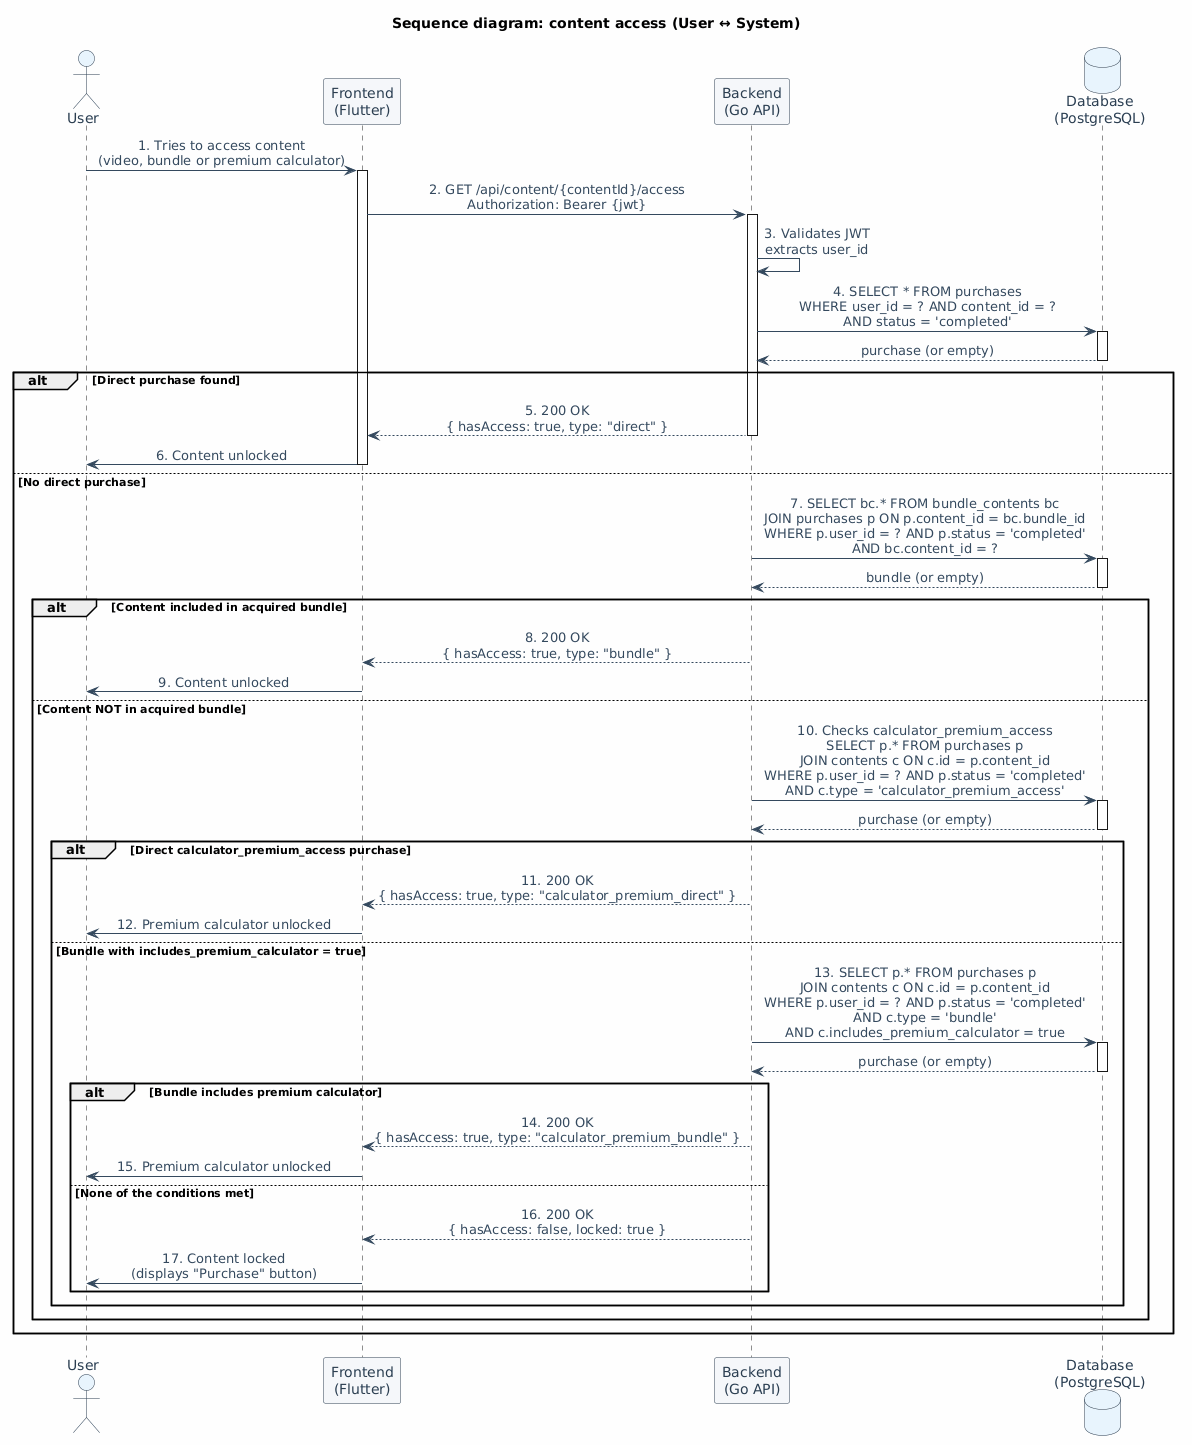

The diagram above was rendered by PlantUML. Its source (embedded in the PNG):
@startuml
skinparam sequenceMessageAlign center
skinparam responseMessageBelowArrow true
skinparam backgroundColor #FEFEFE
skinparam actor {
  BackgroundColor #E8F4FD
  BorderColor #2C3E50
  FontColor #2C3E50
}
skinparam participant {
  BackgroundColor #F5F7FA
  BorderColor #2C3E50
  FontColor #2C3E50
}
skinparam database {
  BackgroundColor #E8F4FD
  BorderColor #2C3E50
  FontColor #2C3E50
}
skinparam arrow {
  Color #34495E
  FontColor #34495E
}

title Sequence diagram: content access (User ↔ System)

actor "User" as User
participant "Frontend\n(Flutter)" as Frontend
participant "Backend\n(Go API)" as Backend
database "Database\n(PostgreSQL)" as DB

User -> Frontend : 1. Tries to access content\n(video, bundle or premium calculator)
activate Frontend

Frontend -> Backend : 2. GET /api/content/{contentId}/access\nAuthorization: Bearer {jwt}
activate Backend

Backend -> Backend : 3. Validates JWT\nextracts user_id

Backend -> DB : 4. SELECT * FROM purchases\nWHERE user_id = ? AND content_id = ?\nAND status = 'completed'
activate DB
DB --> Backend : purchase (or empty)
deactivate DB

alt Direct purchase found
    Backend --> Frontend : 5. 200 OK\n{ hasAccess: true, type: "direct" }
    deactivate Backend
    Frontend -> User : 6. Content unlocked
    deactivate Frontend

else No direct purchase
    Backend -> DB : 7. SELECT bc.* FROM bundle_contents bc\nJOIN purchases p ON p.content_id = bc.bundle_id\nWHERE p.user_id = ? AND p.status = 'completed'\nAND bc.content_id = ?
    activate DB
    DB --> Backend : bundle (or empty)
    deactivate DB

    alt Content included in acquired bundle
        Backend --> Frontend : 8. 200 OK\n{ hasAccess: true, type: "bundle" }
        deactivate Backend
        Frontend -> User : 9. Content unlocked
        deactivate Frontend

    else Content NOT in acquired bundle
        Backend -> DB : 10. Checks calculator_premium_access\nSELECT p.* FROM purchases p\nJOIN contents c ON c.id = p.content_id\nWHERE p.user_id = ? AND p.status = 'completed'\nAND c.type = 'calculator_premium_access'
        activate DB
        DB --> Backend : purchase (or empty)
        deactivate DB

        alt Direct calculator_premium_access purchase
            Backend --> Frontend : 11. 200 OK\n{ hasAccess: true, type: "calculator_premium_direct" }
            deactivate Backend
            Frontend -> User : 12. Premium calculator unlocked
            deactivate Frontend

        else Bundle with includes_premium_calculator = true
            Backend -> DB : 13. SELECT p.* FROM purchases p\nJOIN contents c ON c.id = p.content_id\nWHERE p.user_id = ? AND p.status = 'completed'\nAND c.type = 'bundle'\nAND c.includes_premium_calculator = true
            activate DB
            DB --> Backend : purchase (or empty)
            deactivate DB

            alt Bundle includes premium calculator
                Backend --> Frontend : 14. 200 OK\n{ hasAccess: true, type: "calculator_premium_bundle" }
                deactivate Backend
                Frontend -> User : 15. Premium calculator unlocked
                deactivate Frontend

            else None of the conditions met
                Backend --> Frontend : 16. 200 OK\n{ hasAccess: false, locked: true }
                deactivate Backend
                Frontend -> User : 17. Content locked\n(displays "Purchase" button)
                deactivate Frontend
            end
        end
    end
end
@enduml